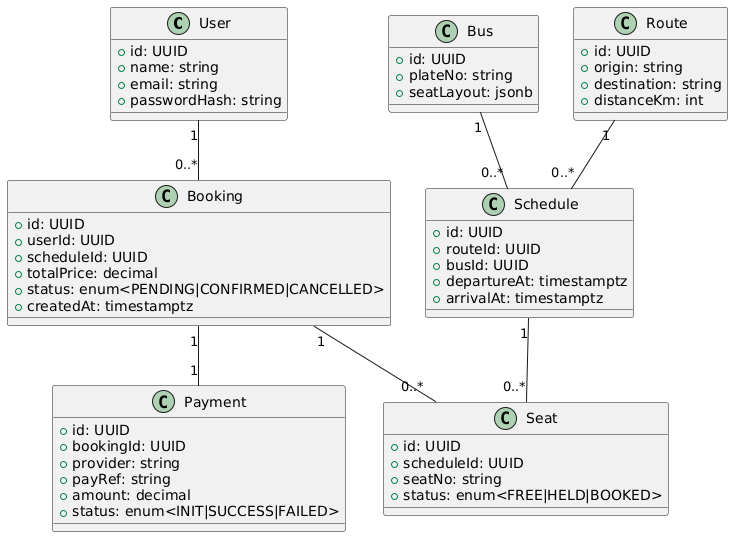

The diagram above was rendered by PlantUML. Its source (embedded in the PNG):
@startuml
class User {
  +id: UUID
  +name: string
  +email: string
  +passwordHash: string
}

class Bus {
  +id: UUID
  +plateNo: string
  +seatLayout: jsonb
}

class Route {
  +id: UUID
  +origin: string
  +destination: string
  +distanceKm: int
}

class Schedule {
  +id: UUID
  +routeId: UUID
  +busId: UUID
  +departureAt: timestamptz
  +arrivalAt: timestamptz
}

class Seat {
  +id: UUID
  +scheduleId: UUID
  +seatNo: string
  +status: enum<FREE|HELD|BOOKED>
}

class Booking {
  +id: UUID
  +userId: UUID
  +scheduleId: UUID
  +totalPrice: decimal
  +status: enum<PENDING|CONFIRMED|CANCELLED>
  +createdAt: timestamptz
}

class Payment {
  +id: UUID
  +bookingId: UUID
  +provider: string
  +payRef: string
  +amount: decimal
  +status: enum<INIT|SUCCESS|FAILED>
}

User "1" -- "0..*" Booking
Route "1" -- "0..*" Schedule
Bus   "1" -- "0..*" Schedule
Schedule "1" -- "0..*" Seat
Booking "1" -- "0..*" Seat
Booking "1" -- "1" Payment
@enduml